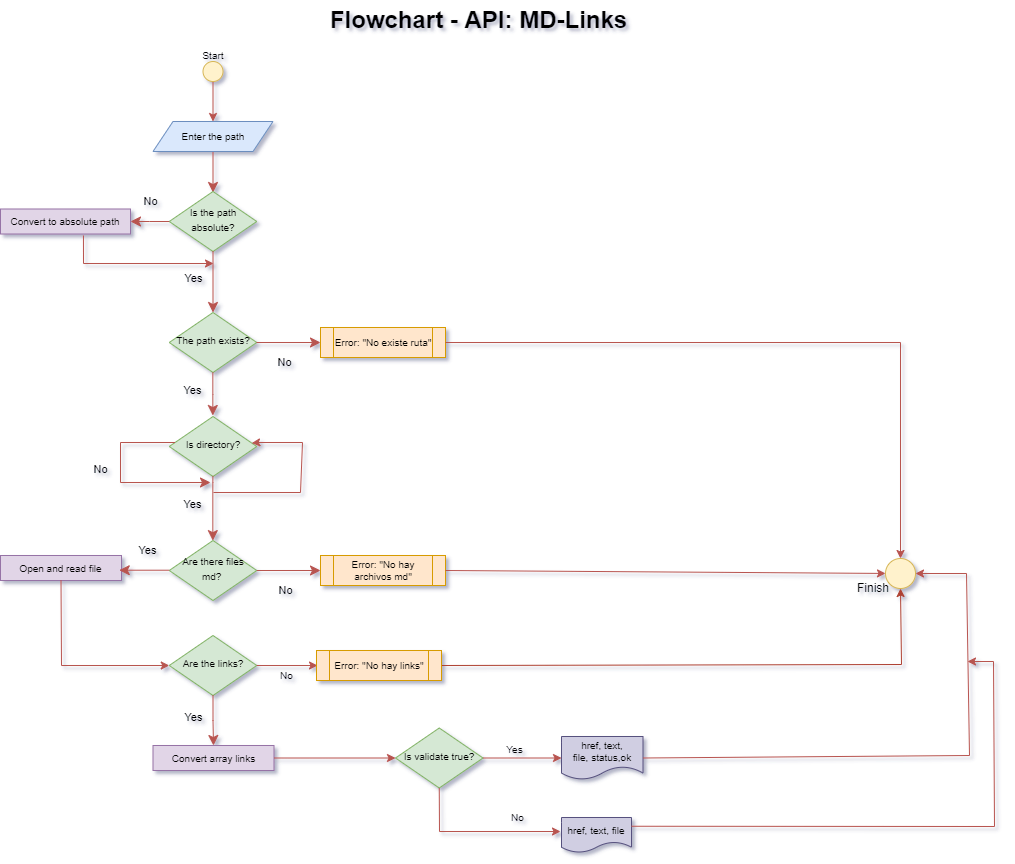

The diagram above was exported from draw.io. Its source (the exported page's mxGraphModel, read from the mxfile embedded in the PNG):
<mxGraphModel dx="3292" dy="737" grid="0" gridSize="10" guides="1" tooltips="1" connect="1" arrows="1" fold="1" page="1" pageScale="1" pageWidth="1654" pageHeight="2336" background="#ffffff" math="0" shadow="1">
  <root>
    <mxCell id="WIyWlLk6GJQsqaUBKTNV-0" />
    <mxCell id="WIyWlLk6GJQsqaUBKTNV-1" parent="WIyWlLk6GJQsqaUBKTNV-0" />
    <mxCell id="WIyWlLk6GJQsqaUBKTNV-2" value="" style="rounded=0;html=1;jettySize=auto;orthogonalLoop=1;fontSize=11;endArrow=classic;endFill=1;endSize=8;strokeWidth=1;shadow=0;labelBackgroundColor=none;edgeStyle=orthogonalEdgeStyle;fillColor=#f8cecc;strokeColor=#b85450;" parent="WIyWlLk6GJQsqaUBKTNV-1" edge="1">
      <mxGeometry relative="1" as="geometry">
        <mxPoint x="-1039.5" y="185" as="sourcePoint" />
        <mxPoint x="-1039.5" y="225" as="targetPoint" />
      </mxGeometry>
    </mxCell>
    <mxCell id="WIyWlLk6GJQsqaUBKTNV-6" value="&lt;font style=&quot;font-size: 10px;&quot;&gt;Is the path absolute?&lt;/font&gt;" style="rhombus;whiteSpace=wrap;html=1;shadow=0;fontFamily=Helvetica;fontSize=12;align=center;strokeWidth=1;spacing=6;spacingTop=-4;fillColor=#d5e8d4;strokeColor=#82b366;rounded=0;" parent="WIyWlLk6GJQsqaUBKTNV-1" vertex="1">
      <mxGeometry x="-1083.25" y="224" width="87.5" height="60" as="geometry" />
    </mxCell>
    <mxCell id="WIyWlLk6GJQsqaUBKTNV-9" value="No" style="edgeStyle=orthogonalEdgeStyle;rounded=0;html=1;jettySize=auto;orthogonalLoop=1;fontSize=11;endArrow=classic;endFill=1;endSize=8;strokeWidth=1;shadow=0;labelBackgroundColor=none;fillColor=#f8cecc;strokeColor=#b85450;" parent="WIyWlLk6GJQsqaUBKTNV-1" source="WIyWlLk6GJQsqaUBKTNV-6" target="l5YnxACi6CsZ1nE1aDdq-5" edge="1">
      <mxGeometry x="-0.1111" y="-20" relative="1" as="geometry">
        <mxPoint as="offset" />
        <mxPoint x="-917.5" y="273" as="sourcePoint" />
        <mxPoint x="-957" y="254" as="targetPoint" />
        <Array as="points" />
      </mxGeometry>
    </mxCell>
    <mxCell id="EPPMr4F6oVnKPwPU_Rqi-2" style="edgeStyle=orthogonalEdgeStyle;rounded=0;orthogonalLoop=1;jettySize=auto;html=1;exitX=0.5;exitY=1;exitDx=0;exitDy=0;fillColor=#f8cecc;strokeColor=#b85450;entryX=0.5;entryY=0;entryDx=0;entryDy=0;" parent="WIyWlLk6GJQsqaUBKTNV-1" source="EPPMr4F6oVnKPwPU_Rqi-0" target="l5YnxACi6CsZ1nE1aDdq-4" edge="1">
      <mxGeometry relative="1" as="geometry">
        <mxPoint x="-1039.5" y="164" as="targetPoint" />
      </mxGeometry>
    </mxCell>
    <mxCell id="EPPMr4F6oVnKPwPU_Rqi-0" value="" style="ellipse;whiteSpace=wrap;html=1;aspect=fixed;fillColor=#fff2cc;strokeColor=#d6b656;rounded=0;" parent="WIyWlLk6GJQsqaUBKTNV-1" vertex="1">
      <mxGeometry x="-1049.5" y="94" width="20" height="20" as="geometry" />
    </mxCell>
    <mxCell id="EPPMr4F6oVnKPwPU_Rqi-19" value="Flowchart - API: MD-Links" style="text;strokeColor=none;fillColor=none;html=1;fontSize=24;fontStyle=1;verticalAlign=middle;align=center;rounded=0;" parent="WIyWlLk6GJQsqaUBKTNV-1" vertex="1">
      <mxGeometry x="-1094" y="33" width="640" height="40" as="geometry" />
    </mxCell>
    <UserObject label="&lt;font style=&quot;font-size: 10px;&quot;&gt;Start&lt;/font&gt;" placeholders="1" name="Variable" id="EPPMr4F6oVnKPwPU_Rqi-20">
      <mxCell style="text;html=1;strokeColor=none;fillColor=none;align=center;verticalAlign=middle;whiteSpace=wrap;overflow=hidden;rounded=0;" parent="WIyWlLk6GJQsqaUBKTNV-1" vertex="1">
        <mxGeometry x="-1079.5" y="78" width="80" height="20" as="geometry" />
      </mxCell>
    </UserObject>
    <mxCell id="l5YnxACi6CsZ1nE1aDdq-4" value="&lt;span style=&quot;&quot;&gt;&lt;font style=&quot;font-size: 10px;&quot;&gt;Enter the path&lt;/font&gt;&lt;/span&gt;" style="shape=parallelogram;perimeter=parallelogramPerimeter;whiteSpace=wrap;html=1;fixedSize=1;fillColor=#dae8fc;strokeColor=#6c8ebf;rounded=0;" parent="WIyWlLk6GJQsqaUBKTNV-1" vertex="1">
      <mxGeometry x="-1099.5" y="154" width="120" height="30" as="geometry" />
    </mxCell>
    <mxCell id="l5YnxACi6CsZ1nE1aDdq-5" value="&lt;font style=&quot;font-size: 10px;&quot;&gt;Convert to absolute path&lt;/font&gt;" style="rounded=0;whiteSpace=wrap;html=1;fillColor=#e1d5e7;strokeColor=#9673a6;" parent="WIyWlLk6GJQsqaUBKTNV-1" vertex="1">
      <mxGeometry x="-1252" y="241.5" width="130" height="25" as="geometry" />
    </mxCell>
    <mxCell id="l5YnxACi6CsZ1nE1aDdq-6" value="Yes" style="edgeStyle=orthogonalEdgeStyle;rounded=0;html=1;jettySize=auto;orthogonalLoop=1;fontSize=11;endArrow=classic;endFill=1;endSize=8;strokeWidth=1;shadow=0;labelBackgroundColor=none;fillColor=#f8cecc;strokeColor=#b85450;exitX=0.5;exitY=1;exitDx=0;exitDy=0;entryX=0.5;entryY=0;entryDx=0;entryDy=0;" parent="WIyWlLk6GJQsqaUBKTNV-1" source="WIyWlLk6GJQsqaUBKTNV-6" target="l5YnxACi6CsZ1nE1aDdq-9" edge="1">
      <mxGeometry x="-0.1111" y="-20" relative="1" as="geometry">
        <mxPoint as="offset" />
        <mxPoint x="-1042" y="294" as="sourcePoint" />
        <mxPoint x="-1039" y="326" as="targetPoint" />
        <Array as="points" />
      </mxGeometry>
    </mxCell>
    <mxCell id="l5YnxACi6CsZ1nE1aDdq-9" value="&lt;font style=&quot;font-size: 10px;&quot;&gt;The path exists?&lt;/font&gt;" style="rhombus;whiteSpace=wrap;html=1;shadow=0;fontFamily=Helvetica;fontSize=12;align=center;strokeWidth=1;spacing=6;spacingTop=-4;fillColor=#d5e8d4;strokeColor=#82b366;rounded=0;" parent="WIyWlLk6GJQsqaUBKTNV-1" vertex="1">
      <mxGeometry x="-1083.25" y="345" width="87.5" height="60" as="geometry" />
    </mxCell>
    <mxCell id="l5YnxACi6CsZ1nE1aDdq-12" value="No" style="edgeStyle=orthogonalEdgeStyle;rounded=0;html=1;jettySize=auto;orthogonalLoop=1;fontSize=11;endArrow=classic;endFill=1;endSize=8;strokeWidth=1;shadow=0;labelBackgroundColor=none;fillColor=#f8cecc;strokeColor=#b85450;" parent="WIyWlLk6GJQsqaUBKTNV-1" target="l5YnxACi6CsZ1nE1aDdq-13" edge="1">
      <mxGeometry x="-0.1111" y="-20" relative="1" as="geometry">
        <mxPoint as="offset" />
        <mxPoint x="-996" y="375" as="sourcePoint" />
        <mxPoint x="-934" y="375" as="targetPoint" />
        <Array as="points" />
      </mxGeometry>
    </mxCell>
    <mxCell id="l5YnxACi6CsZ1nE1aDdq-13" value="Error: &quot;No existe ruta&quot;" style="shape=process;whiteSpace=wrap;html=1;backgroundOutline=1;fontSize=10;fillColor=#ffe6cc;strokeColor=#d79b00;rounded=0;" parent="WIyWlLk6GJQsqaUBKTNV-1" vertex="1">
      <mxGeometry x="-932" y="360" width="125" height="30" as="geometry" />
    </mxCell>
    <mxCell id="rBU7dsKxkNbzj6XLchsq-1" value="Yes" style="edgeStyle=orthogonalEdgeStyle;rounded=0;html=1;jettySize=auto;orthogonalLoop=1;fontSize=11;endArrow=classic;endFill=1;endSize=8;strokeWidth=1;shadow=0;labelBackgroundColor=none;fillColor=#f8cecc;strokeColor=#b85450;" parent="WIyWlLk6GJQsqaUBKTNV-1" edge="1">
      <mxGeometry x="-0.1111" y="-20" relative="1" as="geometry">
        <mxPoint as="offset" />
        <mxPoint x="-1039.67" y="405" as="sourcePoint" />
        <mxPoint x="-1039.67" y="448" as="targetPoint" />
        <Array as="points">
          <mxPoint x="-1039.67" y="427" />
          <mxPoint x="-1039.67" y="427" />
        </Array>
      </mxGeometry>
    </mxCell>
    <mxCell id="rBU7dsKxkNbzj6XLchsq-2" value="&lt;font style=&quot;font-size: 10px;&quot;&gt;Is directory?&lt;/font&gt;" style="rhombus;whiteSpace=wrap;html=1;shadow=0;fontFamily=Helvetica;fontSize=12;align=center;strokeWidth=1;spacing=6;spacingTop=-4;fillColor=#d5e8d4;strokeColor=#82b366;rounded=0;" parent="WIyWlLk6GJQsqaUBKTNV-1" vertex="1">
      <mxGeometry x="-1083.25" y="449" width="87.5" height="60" as="geometry" />
    </mxCell>
    <mxCell id="rBU7dsKxkNbzj6XLchsq-3" value="No" style="edgeStyle=orthogonalEdgeStyle;rounded=0;html=1;jettySize=auto;orthogonalLoop=1;fontSize=11;endArrow=classic;endFill=1;endSize=8;strokeWidth=1;shadow=0;labelBackgroundColor=none;fillColor=#f8cecc;strokeColor=#b85450;" parent="WIyWlLk6GJQsqaUBKTNV-1" source="rBU7dsKxkNbzj6XLchsq-2" edge="1">
      <mxGeometry x="-0.1111" y="-20" relative="1" as="geometry">
        <mxPoint as="offset" />
        <mxPoint x="-1083.25" y="462.8" as="sourcePoint" />
        <mxPoint x="-1042" y="515" as="targetPoint" />
        <Array as="points">
          <mxPoint x="-1132" y="475" />
          <mxPoint x="-1132" y="515" />
        </Array>
      </mxGeometry>
    </mxCell>
    <mxCell id="rBU7dsKxkNbzj6XLchsq-4" value="" style="endArrow=classic;html=1;rounded=0;fillColor=#f8cecc;strokeColor=#b85450;exitX=0.638;exitY=1.06;exitDx=0;exitDy=0;exitPerimeter=0;" parent="WIyWlLk6GJQsqaUBKTNV-1" source="l5YnxACi6CsZ1nE1aDdq-5" edge="1">
      <mxGeometry width="50" height="50" relative="1" as="geometry">
        <mxPoint x="-1152" y="276" as="sourcePoint" />
        <mxPoint x="-1039" y="296" as="targetPoint" />
        <Array as="points">
          <mxPoint x="-1169" y="296" />
        </Array>
      </mxGeometry>
    </mxCell>
    <mxCell id="rBU7dsKxkNbzj6XLchsq-5" value="Yes" style="edgeStyle=orthogonalEdgeStyle;rounded=0;html=1;jettySize=auto;orthogonalLoop=1;fontSize=11;endArrow=classic;endFill=1;endSize=8;strokeWidth=1;shadow=0;labelBackgroundColor=none;fillColor=#f8cecc;strokeColor=#b85450;exitX=0.499;exitY=0.99;exitDx=0;exitDy=0;exitPerimeter=0;" parent="WIyWlLk6GJQsqaUBKTNV-1" source="rBU7dsKxkNbzj6XLchsq-2" target="rBU7dsKxkNbzj6XLchsq-9" edge="1">
      <mxGeometry x="-0.1111" y="-20" relative="1" as="geometry">
        <mxPoint as="offset" />
        <mxPoint x="-1039.92" y="509" as="sourcePoint" />
        <mxPoint x="-1039.92" y="552" as="targetPoint" />
        <Array as="points">
          <mxPoint x="-1040" y="515" />
          <mxPoint x="-1040" y="515" />
        </Array>
      </mxGeometry>
    </mxCell>
    <mxCell id="rBU7dsKxkNbzj6XLchsq-9" value="&lt;font style=&quot;font-size: 10px;&quot;&gt;Are there files md?&amp;nbsp;&lt;/font&gt;" style="rhombus;whiteSpace=wrap;html=1;shadow=0;fontFamily=Helvetica;fontSize=12;align=center;strokeWidth=1;spacing=6;spacingTop=-4;fillColor=#d5e8d4;strokeColor=#82b366;rounded=0;" parent="WIyWlLk6GJQsqaUBKTNV-1" vertex="1">
      <mxGeometry x="-1083.25" y="573" width="87.5" height="60" as="geometry" />
    </mxCell>
    <mxCell id="rBU7dsKxkNbzj6XLchsq-11" value="" style="endArrow=classic;html=1;rounded=0;fillColor=#f8cecc;strokeColor=#b85450;" parent="WIyWlLk6GJQsqaUBKTNV-1" target="rBU7dsKxkNbzj6XLchsq-2" edge="1">
      <mxGeometry width="50" height="50" relative="1" as="geometry">
        <mxPoint x="-1039" y="525" as="sourcePoint" />
        <mxPoint x="-1002" y="475" as="targetPoint" />
        <Array as="points">
          <mxPoint x="-952" y="525" />
          <mxPoint x="-950" y="475" />
          <mxPoint x="-994" y="475" />
        </Array>
      </mxGeometry>
    </mxCell>
    <mxCell id="rBU7dsKxkNbzj6XLchsq-14" value="No" style="edgeStyle=orthogonalEdgeStyle;rounded=0;html=1;jettySize=auto;orthogonalLoop=1;fontSize=11;endArrow=classic;endFill=1;endSize=8;strokeWidth=1;shadow=0;labelBackgroundColor=none;fillColor=#f8cecc;strokeColor=#b85450;entryX=0;entryY=0.5;entryDx=0;entryDy=0;exitX=1;exitY=0.5;exitDx=0;exitDy=0;" parent="WIyWlLk6GJQsqaUBKTNV-1" source="rBU7dsKxkNbzj6XLchsq-9" target="rBU7dsKxkNbzj6XLchsq-15" edge="1">
      <mxGeometry x="-0.1111" y="-20" relative="1" as="geometry">
        <mxPoint as="offset" />
        <mxPoint x="-1082.25" y="603.8" as="sourcePoint" />
        <mxPoint x="-1121" y="603.8" as="targetPoint" />
        <Array as="points" />
      </mxGeometry>
    </mxCell>
    <mxCell id="rBU7dsKxkNbzj6XLchsq-15" value="Error: &quot;No hay archivos md&quot;" style="shape=process;whiteSpace=wrap;html=1;backgroundOutline=1;fontSize=10;fillColor=#ffe6cc;strokeColor=#d79b00;rounded=0;" parent="WIyWlLk6GJQsqaUBKTNV-1" vertex="1">
      <mxGeometry x="-932" y="588" width="125" height="30" as="geometry" />
    </mxCell>
    <mxCell id="rBU7dsKxkNbzj6XLchsq-19" value="&lt;font style=&quot;font-size: 10px;&quot;&gt;Open and read file&lt;/font&gt;" style="rounded=0;whiteSpace=wrap;html=1;fillColor=#e1d5e7;strokeColor=#9673a6;" parent="WIyWlLk6GJQsqaUBKTNV-1" vertex="1">
      <mxGeometry x="-1252" y="588" width="121" height="25" as="geometry" />
    </mxCell>
    <mxCell id="rBU7dsKxkNbzj6XLchsq-24" value="&lt;font style=&quot;font-size: 10px;&quot;&gt;Are the links?&lt;/font&gt;" style="rhombus;whiteSpace=wrap;html=1;shadow=0;fontFamily=Helvetica;fontSize=12;align=center;strokeWidth=1;spacing=6;spacingTop=-4;fillColor=#d5e8d4;strokeColor=#82b366;rounded=0;" parent="WIyWlLk6GJQsqaUBKTNV-1" vertex="1">
      <mxGeometry x="-1083.25" y="668" width="87.5" height="60" as="geometry" />
    </mxCell>
    <mxCell id="rBU7dsKxkNbzj6XLchsq-33" value="" style="endArrow=classic;html=1;rounded=0;fillColor=#f8cecc;strokeColor=#b85450;entryX=0;entryY=0.5;entryDx=0;entryDy=0;exitX=0.5;exitY=1;exitDx=0;exitDy=0;" parent="WIyWlLk6GJQsqaUBKTNV-1" source="rBU7dsKxkNbzj6XLchsq-19" target="rBU7dsKxkNbzj6XLchsq-24" edge="1">
      <mxGeometry width="50" height="50" relative="1" as="geometry">
        <mxPoint x="-1192" y="618" as="sourcePoint" />
        <mxPoint x="-1082" y="688" as="targetPoint" />
        <Array as="points">
          <mxPoint x="-1191" y="698" />
        </Array>
      </mxGeometry>
    </mxCell>
    <mxCell id="rBU7dsKxkNbzj6XLchsq-37" value="Yes" style="edgeStyle=orthogonalEdgeStyle;rounded=0;html=1;jettySize=auto;orthogonalLoop=1;fontSize=11;endArrow=classic;endFill=1;endSize=8;strokeWidth=1;shadow=0;labelBackgroundColor=none;fillColor=#f8cecc;strokeColor=#b85450;exitX=0.5;exitY=1;exitDx=0;exitDy=0;" parent="WIyWlLk6GJQsqaUBKTNV-1" source="rBU7dsKxkNbzj6XLchsq-24" edge="1">
      <mxGeometry x="-0.1111" y="-20" relative="1" as="geometry">
        <mxPoint as="offset" />
        <mxPoint x="-995.75" y="697.71" as="sourcePoint" />
        <mxPoint x="-1039" y="778" as="targetPoint" />
        <Array as="points" />
      </mxGeometry>
    </mxCell>
    <mxCell id="rBU7dsKxkNbzj6XLchsq-39" value="Yes" style="edgeStyle=orthogonalEdgeStyle;rounded=0;html=1;jettySize=auto;orthogonalLoop=1;fontSize=11;endArrow=classic;endFill=1;endSize=8;strokeWidth=1;shadow=0;labelBackgroundColor=none;fillColor=#f8cecc;strokeColor=#b85450;exitX=1;exitY=0.5;exitDx=0;exitDy=0;" parent="WIyWlLk6GJQsqaUBKTNV-1" edge="1">
      <mxGeometry x="-0.1111" y="-20" relative="1" as="geometry">
        <mxPoint as="offset" />
        <mxPoint x="-1083.25" y="602.71" as="sourcePoint" />
        <mxPoint x="-1133.25" y="602.71" as="targetPoint" />
        <Array as="points" />
      </mxGeometry>
    </mxCell>
    <mxCell id="VcVEd52bPUsGGbYu7BF1-2" value="" style="endArrow=classic;html=1;rounded=0;exitX=1;exitY=0.5;exitDx=0;exitDy=0;fillColor=#f8cecc;strokeColor=#b85450;" parent="WIyWlLk6GJQsqaUBKTNV-1" source="rBU7dsKxkNbzj6XLchsq-15" target="VcVEd52bPUsGGbYu7BF1-3" edge="1">
      <mxGeometry width="50" height="50" relative="1" as="geometry">
        <mxPoint x="-672" y="648" as="sourcePoint" />
        <mxPoint x="-522" y="598" as="targetPoint" />
      </mxGeometry>
    </mxCell>
    <mxCell id="VcVEd52bPUsGGbYu7BF1-3" value="" style="ellipse;whiteSpace=wrap;html=1;aspect=fixed;fillColor=#fff2cc;strokeColor=#d6b656;rounded=0;" parent="WIyWlLk6GJQsqaUBKTNV-1" vertex="1">
      <mxGeometry x="-367" y="591" width="30" height="30" as="geometry" />
    </mxCell>
    <mxCell id="VcVEd52bPUsGGbYu7BF1-6" value="Finish" style="text;html=1;strokeColor=none;fillColor=none;align=center;verticalAlign=middle;whiteSpace=wrap;rounded=0;" parent="WIyWlLk6GJQsqaUBKTNV-1" vertex="1">
      <mxGeometry x="-409" y="606" width="60" height="30" as="geometry" />
    </mxCell>
    <mxCell id="VcVEd52bPUsGGbYu7BF1-11" value="" style="endArrow=classic;html=1;rounded=0;entryX=0.5;entryY=0;entryDx=0;entryDy=0;fillColor=#f8cecc;strokeColor=#b85450;" parent="WIyWlLk6GJQsqaUBKTNV-1" source="l5YnxACi6CsZ1nE1aDdq-13" target="VcVEd52bPUsGGbYu7BF1-3" edge="1">
      <mxGeometry width="50" height="50" relative="1" as="geometry">
        <mxPoint x="-804" y="375" as="sourcePoint" />
        <mxPoint x="-754" y="445" as="targetPoint" />
        <Array as="points">
          <mxPoint x="-352" y="375" />
        </Array>
      </mxGeometry>
    </mxCell>
    <mxCell id="V-jlCQ6m2RThy_DMV47X-0" value="&lt;font style=&quot;font-size: 10px;&quot;&gt;Is validate true?&lt;/font&gt;" style="rhombus;whiteSpace=wrap;html=1;shadow=0;fontFamily=Helvetica;fontSize=12;align=center;strokeWidth=1;spacing=6;spacingTop=-4;fillColor=#d5e8d4;strokeColor=#82b366;rounded=0;" parent="WIyWlLk6GJQsqaUBKTNV-1" vertex="1">
      <mxGeometry x="-857" y="760.5" width="87.5" height="60" as="geometry" />
    </mxCell>
    <mxCell id="V-jlCQ6m2RThy_DMV47X-1" value="&lt;font style=&quot;font-size: 10px;&quot;&gt;Convert array links&lt;/font&gt;" style="rounded=0;whiteSpace=wrap;html=1;fillColor=#e1d5e7;strokeColor=#9673a6;" parent="WIyWlLk6GJQsqaUBKTNV-1" vertex="1">
      <mxGeometry x="-1099.5" y="778" width="121" height="25" as="geometry" />
    </mxCell>
    <mxCell id="V-jlCQ6m2RThy_DMV47X-4" value="" style="endArrow=classic;html=1;rounded=0;exitX=1;exitY=0.5;exitDx=0;exitDy=0;fillColor=#f8cecc;strokeColor=#b85450;entryX=0;entryY=0.5;entryDx=0;entryDy=0;" parent="WIyWlLk6GJQsqaUBKTNV-1" source="V-jlCQ6m2RThy_DMV47X-0" target="V-jlCQ6m2RThy_DMV47X-5" edge="1">
      <mxGeometry width="50" height="50" relative="1" as="geometry">
        <mxPoint x="-864" y="748" as="sourcePoint" />
        <mxPoint x="-827" y="747" as="targetPoint" />
      </mxGeometry>
    </mxCell>
    <mxCell id="V-jlCQ6m2RThy_DMV47X-5" value="&lt;font color=&quot;#020203&quot; style=&quot;font-size: 10px; background-color: rgb(208, 206, 226);&quot;&gt;&lt;span style=&quot;text-align: left; font-size: 10px;&quot;&gt;&lt;font style=&quot;font-size: 10px;&quot;&gt;href, text, file,&amp;nbsp;&lt;/font&gt;&lt;/span&gt;&lt;span style=&quot;font-size: 10px; text-align: left;&quot;&gt;status,ok&lt;/span&gt;&lt;/font&gt;&lt;span style=&quot;text-align: left; background-color: rgba(110, 118, 129, 0.4); font-size: 10px;&quot;&gt;&lt;font style=&quot;font-size: 10px;&quot; color=&quot;#020203&quot;&gt;&lt;br style=&quot;font-size: 10px;&quot;&gt;&lt;/font&gt;&lt;/span&gt;" style="shape=document;whiteSpace=wrap;html=1;boundedLbl=1;fillColor=#d0cee2;strokeColor=#56517e;fontFamily=Helvetica;fontSize=10;" parent="WIyWlLk6GJQsqaUBKTNV-1" vertex="1">
      <mxGeometry x="-691" y="769" width="81.5" height="43" as="geometry" />
    </mxCell>
    <mxCell id="V-jlCQ6m2RThy_DMV47X-11" value="Yes" style="text;html=1;align=center;verticalAlign=middle;resizable=0;points=[];autosize=1;strokeColor=none;fillColor=none;fontSize=10;fontFamily=Helvetica;fontColor=#020203;" parent="WIyWlLk6GJQsqaUBKTNV-1" vertex="1">
      <mxGeometry x="-753" y="772" width="30" height="20" as="geometry" />
    </mxCell>
    <mxCell id="V-jlCQ6m2RThy_DMV47X-12" value="No" style="text;html=1;align=center;verticalAlign=middle;resizable=0;points=[];autosize=1;strokeColor=none;fillColor=none;fontSize=10;fontFamily=Helvetica;fontColor=#020203;" parent="WIyWlLk6GJQsqaUBKTNV-1" vertex="1">
      <mxGeometry x="-750" y="840" width="30" height="20" as="geometry" />
    </mxCell>
    <mxCell id="V-jlCQ6m2RThy_DMV47X-15" value="" style="endArrow=classic;html=1;rounded=0;fontFamily=Helvetica;fontSize=10;fontColor=#020203;fillColor=#fad9d5;strokeColor=#ae4132;entryX=0.5;entryY=1;entryDx=0;entryDy=0;exitX=1;exitY=0.5;exitDx=0;exitDy=0;" parent="WIyWlLk6GJQsqaUBKTNV-1" source="AvzsJtdLSjCK6OgbrnnH-4" edge="1" target="VcVEd52bPUsGGbYu7BF1-3">
      <mxGeometry width="50" height="50" relative="1" as="geometry">
        <mxPoint x="-804" y="697" as="sourcePoint" />
        <mxPoint x="-500" y="598" as="targetPoint" />
        <Array as="points">
          <mxPoint x="-351" y="697" />
        </Array>
      </mxGeometry>
    </mxCell>
    <mxCell id="V-jlCQ6m2RThy_DMV47X-16" value="&lt;font color=&quot;#020203&quot; style=&quot;font-size: 10px; background-color: rgb(208, 206, 226);&quot;&gt;&lt;span style=&quot;text-align: left; font-size: 10px;&quot;&gt;&lt;font style=&quot;font-size: 10px;&quot;&gt;href, text, file&lt;/font&gt;&lt;/span&gt;&lt;/font&gt;&lt;span style=&quot;text-align: left; background-color: rgba(110, 118, 129, 0.4); font-size: 10px;&quot;&gt;&lt;font style=&quot;font-size: 10px;&quot; color=&quot;#020203&quot;&gt;&lt;br style=&quot;font-size: 10px;&quot;&gt;&lt;/font&gt;&lt;/span&gt;" style="shape=document;whiteSpace=wrap;html=1;boundedLbl=1;fillColor=#d0cee2;strokeColor=#56517e;fontFamily=Helvetica;fontSize=10;" parent="WIyWlLk6GJQsqaUBKTNV-1" vertex="1">
      <mxGeometry x="-691" y="850" width="70" height="35" as="geometry" />
    </mxCell>
    <mxCell id="AvzsJtdLSjCK6OgbrnnH-0" value="" style="endArrow=classic;html=1;rounded=0;exitX=1;exitY=0.5;exitDx=0;exitDy=0;entryX=0;entryY=0.5;entryDx=0;entryDy=0;fillColor=#f8cecc;strokeColor=#b85450;" edge="1" parent="WIyWlLk6GJQsqaUBKTNV-1" source="V-jlCQ6m2RThy_DMV47X-1" target="V-jlCQ6m2RThy_DMV47X-0">
      <mxGeometry width="50" height="50" relative="1" as="geometry">
        <mxPoint x="-852" y="864" as="sourcePoint" />
        <mxPoint x="-802" y="814" as="targetPoint" />
      </mxGeometry>
    </mxCell>
    <mxCell id="AvzsJtdLSjCK6OgbrnnH-1" value="" style="endArrow=classic;html=1;rounded=0;exitX=1;exitY=0.5;exitDx=0;exitDy=0;entryX=1;entryY=0.5;entryDx=0;entryDy=0;fillColor=#f8cecc;strokeColor=#b85450;" edge="1" parent="WIyWlLk6GJQsqaUBKTNV-1" source="V-jlCQ6m2RThy_DMV47X-5" target="VcVEd52bPUsGGbYu7BF1-3">
      <mxGeometry width="50" height="50" relative="1" as="geometry">
        <mxPoint x="-713" y="661" as="sourcePoint" />
        <mxPoint x="-663" y="611" as="targetPoint" />
        <Array as="points">
          <mxPoint x="-283" y="788" />
          <mxPoint x="-286" y="606" />
        </Array>
      </mxGeometry>
    </mxCell>
    <mxCell id="AvzsJtdLSjCK6OgbrnnH-2" value="No" style="text;html=1;align=center;verticalAlign=middle;resizable=0;points=[];autosize=1;strokeColor=none;fillColor=none;fontSize=10;" vertex="1" parent="WIyWlLk6GJQsqaUBKTNV-1">
      <mxGeometry x="-977.5" y="700" width="23" height="16" as="geometry" />
    </mxCell>
    <mxCell id="AvzsJtdLSjCK6OgbrnnH-3" value="" style="endArrow=classic;html=1;rounded=0;exitX=1;exitY=0.5;exitDx=0;exitDy=0;fillColor=#f8cecc;strokeColor=#b85450;" edge="1" parent="WIyWlLk6GJQsqaUBKTNV-1" source="rBU7dsKxkNbzj6XLchsq-24">
      <mxGeometry width="50" height="50" relative="1" as="geometry">
        <mxPoint x="-793" y="746" as="sourcePoint" />
        <mxPoint x="-935" y="698" as="targetPoint" />
      </mxGeometry>
    </mxCell>
    <mxCell id="AvzsJtdLSjCK6OgbrnnH-4" value="Error: &quot;No hay links&quot;" style="shape=process;whiteSpace=wrap;html=1;backgroundOutline=1;fontSize=10;fillColor=#ffe6cc;strokeColor=#d79b00;rounded=0;" vertex="1" parent="WIyWlLk6GJQsqaUBKTNV-1">
      <mxGeometry x="-936" y="683" width="125" height="30" as="geometry" />
    </mxCell>
    <mxCell id="AvzsJtdLSjCK6OgbrnnH-5" value="" style="endArrow=classic;html=1;rounded=0;fontSize=10;exitX=0.5;exitY=1;exitDx=0;exitDy=0;fillColor=#f8cecc;strokeColor=#b85450;" edge="1" parent="WIyWlLk6GJQsqaUBKTNV-1" source="V-jlCQ6m2RThy_DMV47X-0">
      <mxGeometry width="50" height="50" relative="1" as="geometry">
        <mxPoint x="-1106" y="794" as="sourcePoint" />
        <mxPoint x="-692" y="864" as="targetPoint" />
        <Array as="points">
          <mxPoint x="-813" y="864" />
        </Array>
      </mxGeometry>
    </mxCell>
    <mxCell id="AvzsJtdLSjCK6OgbrnnH-7" value="" style="endArrow=classic;html=1;rounded=0;fontSize=10;exitX=1;exitY=0.25;exitDx=0;exitDy=0;fillColor=#f8cecc;strokeColor=#b85450;" edge="1" parent="WIyWlLk6GJQsqaUBKTNV-1" source="V-jlCQ6m2RThy_DMV47X-16">
      <mxGeometry width="50" height="50" relative="1" as="geometry">
        <mxPoint x="-736" y="821" as="sourcePoint" />
        <mxPoint x="-285" y="694" as="targetPoint" />
        <Array as="points">
          <mxPoint x="-258" y="859" />
          <mxPoint x="-259" y="694" />
        </Array>
      </mxGeometry>
    </mxCell>
  </root>
</mxGraphModel>